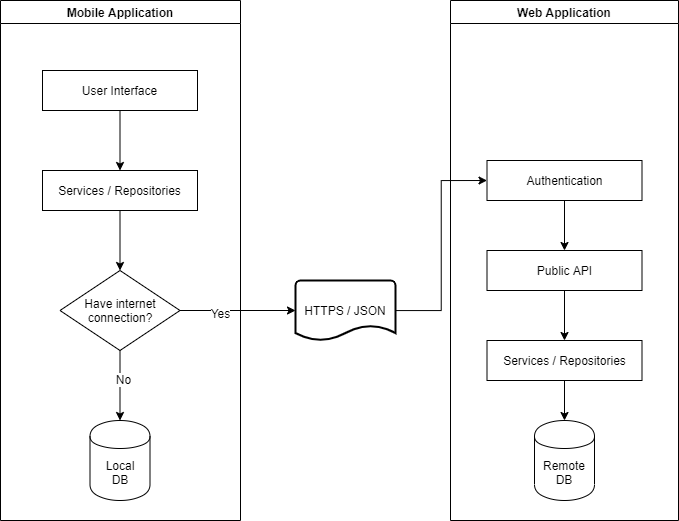

The diagram above was exported from draw.io. Its source (the exported page's mxGraphModel, read from the mxfile embedded in the PNG):
<mxGraphModel dx="1157" dy="535" grid="1" gridSize="10" guides="1" tooltips="1" connect="1" arrows="1" fold="1" page="1" pageScale="1" pageWidth="850" pageHeight="1100" math="0" shadow="0">
  <root>
    <mxCell id="0" />
    <mxCell id="1" parent="0" />
    <mxCell id="toJba4b8lK1PXfcuVkqJ-13" style="edgeStyle=orthogonalEdgeStyle;rounded=0;orthogonalLoop=1;jettySize=auto;html=1;exitX=0.5;exitY=1;exitDx=0;exitDy=0;entryX=0.5;entryY=0;entryDx=0;entryDy=0;" edge="1" parent="1" target="toJba4b8lK1PXfcuVkqJ-12">
      <mxGeometry relative="1" as="geometry">
        <mxPoint x="202.5" y="280" as="sourcePoint" />
      </mxGeometry>
    </mxCell>
    <mxCell id="toJba4b8lK1PXfcuVkqJ-7" style="edgeStyle=orthogonalEdgeStyle;rounded=0;orthogonalLoop=1;jettySize=auto;html=1;exitX=0.5;exitY=1;exitDx=0;exitDy=0;" edge="1" parent="1" source="toJba4b8lK1PXfcuVkqJ-4">
      <mxGeometry relative="1" as="geometry">
        <mxPoint x="202.5" y="240" as="targetPoint" />
      </mxGeometry>
    </mxCell>
    <mxCell id="toJba4b8lK1PXfcuVkqJ-16" style="edgeStyle=orthogonalEdgeStyle;rounded=0;orthogonalLoop=1;jettySize=auto;html=1;exitX=0.5;exitY=1;exitDx=0;exitDy=0;entryX=0.5;entryY=0;entryDx=0;entryDy=0;" edge="1" parent="1" source="toJba4b8lK1PXfcuVkqJ-12">
      <mxGeometry relative="1" as="geometry">
        <mxPoint x="202.5" y="480" as="targetPoint" />
      </mxGeometry>
    </mxCell>
    <mxCell id="toJba4b8lK1PXfcuVkqJ-17" value="No" style="text;html=1;align=center;verticalAlign=middle;resizable=0;points=[];labelBackgroundColor=#ffffff;" vertex="1" connectable="0" parent="toJba4b8lK1PXfcuVkqJ-16">
      <mxGeometry x="-0.2" y="4" relative="1" as="geometry">
        <mxPoint as="offset" />
      </mxGeometry>
    </mxCell>
    <mxCell id="toJba4b8lK1PXfcuVkqJ-21" style="edgeStyle=orthogonalEdgeStyle;rounded=0;orthogonalLoop=1;jettySize=auto;html=1;entryX=0;entryY=0.5;entryDx=0;entryDy=0;" edge="1" parent="1" source="toJba4b8lK1PXfcuVkqJ-19" target="toJba4b8lK1PXfcuVkqJ-9">
      <mxGeometry relative="1" as="geometry" />
    </mxCell>
    <mxCell id="toJba4b8lK1PXfcuVkqJ-19" value="HTTPS / JSON" style="strokeWidth=2;html=1;shape=mxgraph.flowchart.document2;whiteSpace=wrap;size=0.25;" vertex="1" parent="1">
      <mxGeometry x="375" y="360" width="100" height="60" as="geometry" />
    </mxCell>
    <mxCell id="toJba4b8lK1PXfcuVkqJ-24" value="Mobile Application" style="swimlane;" vertex="1" parent="1">
      <mxGeometry x="80" y="80" width="240" height="520" as="geometry">
        <mxRectangle x="80" y="80" width="140" height="23" as="alternateBounds" />
      </mxGeometry>
    </mxCell>
    <mxCell id="toJba4b8lK1PXfcuVkqJ-29" style="edgeStyle=orthogonalEdgeStyle;rounded=0;orthogonalLoop=1;jettySize=auto;html=1;entryX=0.5;entryY=0;entryDx=0;entryDy=0;" edge="1" parent="toJba4b8lK1PXfcuVkqJ-24" source="toJba4b8lK1PXfcuVkqJ-27" target="toJba4b8lK1PXfcuVkqJ-26">
      <mxGeometry relative="1" as="geometry" />
    </mxCell>
    <mxCell id="toJba4b8lK1PXfcuVkqJ-27" value="User Interface" style="rounded=0;whiteSpace=wrap;html=1;" vertex="1" parent="toJba4b8lK1PXfcuVkqJ-24">
      <mxGeometry x="42" y="70" width="155" height="40" as="geometry" />
    </mxCell>
    <mxCell id="toJba4b8lK1PXfcuVkqJ-30" style="edgeStyle=orthogonalEdgeStyle;rounded=0;orthogonalLoop=1;jettySize=auto;html=1;entryX=0.5;entryY=0;entryDx=0;entryDy=0;" edge="1" parent="toJba4b8lK1PXfcuVkqJ-24" source="toJba4b8lK1PXfcuVkqJ-26" target="toJba4b8lK1PXfcuVkqJ-28">
      <mxGeometry relative="1" as="geometry" />
    </mxCell>
    <mxCell id="toJba4b8lK1PXfcuVkqJ-26" value="Services / Repositories" style="rounded=0;whiteSpace=wrap;html=1;" vertex="1" parent="toJba4b8lK1PXfcuVkqJ-24">
      <mxGeometry x="42" y="170" width="155" height="40" as="geometry" />
    </mxCell>
    <mxCell id="toJba4b8lK1PXfcuVkqJ-28" value="Have internet connection?" style="rhombus;whiteSpace=wrap;html=1;" vertex="1" parent="toJba4b8lK1PXfcuVkqJ-24">
      <mxGeometry x="59.5" y="270" width="120" height="80" as="geometry" />
    </mxCell>
    <mxCell id="toJba4b8lK1PXfcuVkqJ-25" value="Local&lt;br&gt;DB" style="shape=cylinder;whiteSpace=wrap;html=1;boundedLbl=1;backgroundOutline=1;" vertex="1" parent="toJba4b8lK1PXfcuVkqJ-24">
      <mxGeometry x="89.5" y="420" width="60" height="80" as="geometry" />
    </mxCell>
    <mxCell id="toJba4b8lK1PXfcuVkqJ-31" style="edgeStyle=orthogonalEdgeStyle;rounded=0;orthogonalLoop=1;jettySize=auto;html=1;exitX=0.5;exitY=1;exitDx=0;exitDy=0;entryX=0.5;entryY=0;entryDx=0;entryDy=0;" edge="1" parent="toJba4b8lK1PXfcuVkqJ-24" source="toJba4b8lK1PXfcuVkqJ-28" target="toJba4b8lK1PXfcuVkqJ-25">
      <mxGeometry relative="1" as="geometry" />
    </mxCell>
    <mxCell id="toJba4b8lK1PXfcuVkqJ-32" value="No" style="text;html=1;align=center;verticalAlign=middle;resizable=0;points=[];labelBackgroundColor=#ffffff;" vertex="1" connectable="0" parent="toJba4b8lK1PXfcuVkqJ-31">
      <mxGeometry x="-0.1895" y="3" relative="1" as="geometry">
        <mxPoint as="offset" />
      </mxGeometry>
    </mxCell>
    <mxCell id="toJba4b8lK1PXfcuVkqJ-33" style="edgeStyle=orthogonalEdgeStyle;rounded=0;orthogonalLoop=1;jettySize=auto;html=1;exitX=1;exitY=0.5;exitDx=0;exitDy=0;" edge="1" parent="1" source="toJba4b8lK1PXfcuVkqJ-28" target="toJba4b8lK1PXfcuVkqJ-19">
      <mxGeometry relative="1" as="geometry" />
    </mxCell>
    <mxCell id="toJba4b8lK1PXfcuVkqJ-34" value="Yes" style="text;html=1;align=center;verticalAlign=middle;resizable=0;points=[];labelBackgroundColor=#ffffff;" vertex="1" connectable="0" parent="toJba4b8lK1PXfcuVkqJ-33">
      <mxGeometry x="-0.3176" y="-2" relative="1" as="geometry">
        <mxPoint as="offset" />
      </mxGeometry>
    </mxCell>
    <mxCell id="toJba4b8lK1PXfcuVkqJ-37" value="Web Application" style="swimlane;" vertex="1" parent="1">
      <mxGeometry x="530" y="80" width="228" height="520" as="geometry" />
    </mxCell>
    <mxCell id="toJba4b8lK1PXfcuVkqJ-39" value="" style="edgeStyle=orthogonalEdgeStyle;rounded=0;orthogonalLoop=1;jettySize=auto;html=1;" edge="1" parent="toJba4b8lK1PXfcuVkqJ-37" source="toJba4b8lK1PXfcuVkqJ-9" target="toJba4b8lK1PXfcuVkqJ-36">
      <mxGeometry relative="1" as="geometry" />
    </mxCell>
    <mxCell id="toJba4b8lK1PXfcuVkqJ-9" value="Authentication" style="rounded=0;whiteSpace=wrap;html=1;" vertex="1" parent="toJba4b8lK1PXfcuVkqJ-37">
      <mxGeometry x="36.5" y="160" width="155" height="40" as="geometry" />
    </mxCell>
    <mxCell id="toJba4b8lK1PXfcuVkqJ-42" style="edgeStyle=orthogonalEdgeStyle;rounded=0;orthogonalLoop=1;jettySize=auto;html=1;exitX=0.5;exitY=1;exitDx=0;exitDy=0;entryX=0.5;entryY=0;entryDx=0;entryDy=0;" edge="1" parent="toJba4b8lK1PXfcuVkqJ-37" source="toJba4b8lK1PXfcuVkqJ-36" target="toJba4b8lK1PXfcuVkqJ-8">
      <mxGeometry relative="1" as="geometry" />
    </mxCell>
    <mxCell id="toJba4b8lK1PXfcuVkqJ-36" value="Public API" style="rounded=0;whiteSpace=wrap;html=1;" vertex="1" parent="toJba4b8lK1PXfcuVkqJ-37">
      <mxGeometry x="36.5" y="250" width="155" height="40" as="geometry" />
    </mxCell>
    <mxCell id="toJba4b8lK1PXfcuVkqJ-8" value="Services / Repositories" style="rounded=0;whiteSpace=wrap;html=1;" vertex="1" parent="toJba4b8lK1PXfcuVkqJ-37">
      <mxGeometry x="36.5" y="340" width="155" height="40" as="geometry" />
    </mxCell>
    <mxCell id="toJba4b8lK1PXfcuVkqJ-2" value="Remote&lt;br&gt;DB" style="shape=cylinder;whiteSpace=wrap;html=1;boundedLbl=1;backgroundOutline=1;" vertex="1" parent="toJba4b8lK1PXfcuVkqJ-37">
      <mxGeometry x="84" y="420" width="60" height="80" as="geometry" />
    </mxCell>
    <mxCell id="toJba4b8lK1PXfcuVkqJ-11" style="edgeStyle=orthogonalEdgeStyle;rounded=0;orthogonalLoop=1;jettySize=auto;html=1;exitX=0.5;exitY=1;exitDx=0;exitDy=0;" edge="1" parent="toJba4b8lK1PXfcuVkqJ-37" source="toJba4b8lK1PXfcuVkqJ-8" target="toJba4b8lK1PXfcuVkqJ-2">
      <mxGeometry relative="1" as="geometry" />
    </mxCell>
  </root>
</mxGraphModel>